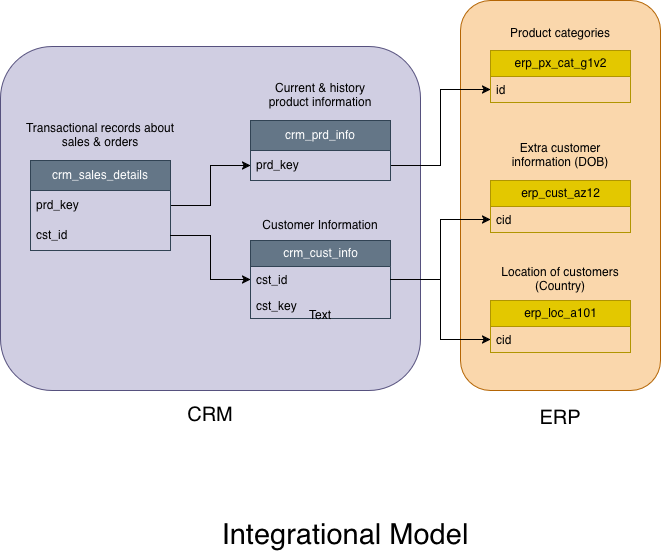

The diagram above was exported from draw.io. Its source (the exported page's mxGraphModel, read from the mxfile embedded in the PNG):
<mxGraphModel dx="908" dy="623" grid="1" gridSize="10" guides="1" tooltips="1" connect="1" arrows="1" fold="1" page="1" pageScale="1" pageWidth="1100" pageHeight="1700" math="0" shadow="0">
  <root>
    <mxCell id="0" />
    <mxCell id="1" parent="0" />
    <mxCell id="L9RX2zGFwaPB95Dd80JY-67" parent="1" style="rounded=1;whiteSpace=wrap;html=1;fillColor=#fad7ac;strokeColor=#b46504;" value="" vertex="1">
      <mxGeometry height="390" width="200" x="610" y="10" as="geometry" />
    </mxCell>
    <mxCell id="L9RX2zGFwaPB95Dd80JY-66" parent="1" style="rounded=1;whiteSpace=wrap;html=1;fillColor=#d0cee2;strokeColor=#56517e;" value="" vertex="1">
      <mxGeometry height="344" width="420" x="150" y="56" as="geometry" />
    </mxCell>
    <mxCell id="L9RX2zGFwaPB95Dd80JY-58" edge="1" parent="1" source="L9RX2zGFwaPB95Dd80JY-1" style="edgeStyle=orthogonalEdgeStyle;rounded=0;orthogonalLoop=1;jettySize=auto;html=1;exitX=1;exitY=0.75;exitDx=0;exitDy=0;entryX=0;entryY=0.5;entryDx=0;entryDy=0;" target="L9RX2zGFwaPB95Dd80JY-54">
      <mxGeometry relative="1" as="geometry" />
    </mxCell>
    <mxCell id="L9RX2zGFwaPB95Dd80JY-1" parent="1" style="swimlane;fontStyle=0;childLayout=stackLayout;horizontal=1;startSize=30;horizontalStack=0;resizeParent=1;resizeParentMax=0;resizeLast=0;collapsible=1;marginBottom=0;whiteSpace=wrap;html=1;fillColor=#647687;fontColor=#ffffff;strokeColor=#314354;" value="crm_prd_info" vertex="1">
      <mxGeometry height="60" width="140" x="400" y="130" as="geometry" />
    </mxCell>
    <mxCell id="L9RX2zGFwaPB95Dd80JY-2" parent="L9RX2zGFwaPB95Dd80JY-1" style="text;strokeColor=none;fillColor=none;align=left;verticalAlign=middle;spacingLeft=4;spacingRight=4;overflow=hidden;points=[[0,0.5],[1,0.5]];portConstraint=eastwest;rotatable=0;whiteSpace=wrap;html=1;" value="prd_key" vertex="1">
      <mxGeometry height="30" width="140" y="30" as="geometry" />
    </mxCell>
    <mxCell id="L9RX2zGFwaPB95Dd80JY-18" edge="1" parent="1" source="L9RX2zGFwaPB95Dd80JY-9" style="edgeStyle=orthogonalEdgeStyle;rounded=0;orthogonalLoop=1;jettySize=auto;html=1;exitX=1;exitY=0.5;exitDx=0;exitDy=0;entryX=0;entryY=0.5;entryDx=0;entryDy=0;" target="L9RX2zGFwaPB95Dd80JY-2">
      <mxGeometry relative="1" as="geometry" />
    </mxCell>
    <mxCell id="L9RX2zGFwaPB95Dd80JY-9" parent="1" style="swimlane;fontStyle=0;childLayout=stackLayout;horizontal=1;startSize=30;horizontalStack=0;resizeParent=1;resizeParentMax=0;resizeLast=0;collapsible=1;marginBottom=0;whiteSpace=wrap;html=1;fillColor=#647687;fontColor=#ffffff;strokeColor=#314354;" value="crm_sales_details" vertex="1">
      <mxGeometry height="90" width="140" x="180" y="170" as="geometry" />
    </mxCell>
    <mxCell id="L9RX2zGFwaPB95Dd80JY-10" parent="L9RX2zGFwaPB95Dd80JY-9" style="text;strokeColor=none;fillColor=none;align=left;verticalAlign=middle;spacingLeft=4;spacingRight=4;overflow=hidden;points=[[0,0.5],[1,0.5]];portConstraint=eastwest;rotatable=0;whiteSpace=wrap;html=1;" value="prd_key" vertex="1">
      <mxGeometry height="30" width="140" y="30" as="geometry" />
    </mxCell>
    <mxCell id="L9RX2zGFwaPB95Dd80JY-11" parent="L9RX2zGFwaPB95Dd80JY-9" style="text;strokeColor=none;fillColor=none;align=left;verticalAlign=middle;spacingLeft=4;spacingRight=4;overflow=hidden;points=[[0,0.5],[1,0.5]];portConstraint=eastwest;rotatable=0;whiteSpace=wrap;html=1;" value="cst_id" vertex="1">
      <mxGeometry height="30" width="140" y="60" as="geometry" />
    </mxCell>
    <mxCell id="L9RX2zGFwaPB95Dd80JY-31" parent="1" style="swimlane;fontStyle=0;childLayout=stackLayout;horizontal=1;startSize=26;fillColor=#e3c800;horizontalStack=0;resizeParent=1;resizeParentMax=0;resizeLast=0;collapsible=1;marginBottom=0;html=1;fontColor=#000000;strokeColor=#B09500;" value="erp_cust_az12" vertex="1">
      <mxGeometry height="52" width="140" x="640" y="190" as="geometry" />
    </mxCell>
    <mxCell id="L9RX2zGFwaPB95Dd80JY-32" parent="L9RX2zGFwaPB95Dd80JY-31" style="text;strokeColor=none;fillColor=none;align=left;verticalAlign=top;spacingLeft=4;spacingRight=4;overflow=hidden;rotatable=0;points=[[0,0.5],[1,0.5]];portConstraint=eastwest;whiteSpace=wrap;html=1;" value="&lt;div&gt;cid&lt;/div&gt;&lt;div&gt;&lt;br&gt;&lt;/div&gt;" vertex="1">
      <mxGeometry height="26" width="140" y="26" as="geometry" />
    </mxCell>
    <mxCell id="L9RX2zGFwaPB95Dd80JY-49" edge="1" parent="1" source="L9RX2zGFwaPB95Dd80JY-36" style="edgeStyle=orthogonalEdgeStyle;rounded=0;orthogonalLoop=1;jettySize=auto;html=1;entryX=0;entryY=0.5;entryDx=0;entryDy=0;exitX=1;exitY=0.5;exitDx=0;exitDy=0;" target="L9RX2zGFwaPB95Dd80JY-32">
      <mxGeometry relative="1" as="geometry">
        <mxPoint x="590" y="180" as="sourcePoint" />
      </mxGeometry>
    </mxCell>
    <mxCell id="L9RX2zGFwaPB95Dd80JY-35" parent="1" style="swimlane;fontStyle=0;childLayout=stackLayout;horizontal=1;startSize=26;fillColor=#647687;horizontalStack=0;resizeParent=1;resizeParentMax=0;resizeLast=0;collapsible=1;marginBottom=0;html=1;fontColor=#ffffff;strokeColor=#314354;" value="crm_cust_info" vertex="1">
      <mxGeometry height="78" width="140" x="400" y="250" as="geometry" />
    </mxCell>
    <mxCell id="L9RX2zGFwaPB95Dd80JY-36" parent="L9RX2zGFwaPB95Dd80JY-35" style="text;strokeColor=none;fillColor=none;align=left;verticalAlign=top;spacingLeft=4;spacingRight=4;overflow=hidden;rotatable=0;points=[[0,0.5],[1,0.5]];portConstraint=eastwest;whiteSpace=wrap;html=1;" value="cst_id" vertex="1">
      <mxGeometry height="26" width="140" y="26" as="geometry" />
    </mxCell>
    <mxCell id="L9RX2zGFwaPB95Dd80JY-37" parent="L9RX2zGFwaPB95Dd80JY-35" style="text;strokeColor=none;fillColor=none;align=left;verticalAlign=top;spacingLeft=4;spacingRight=4;overflow=hidden;rotatable=0;points=[[0,0.5],[1,0.5]];portConstraint=eastwest;whiteSpace=wrap;html=1;" value="&lt;div&gt;cst_key&lt;/div&gt;&lt;div&gt;&lt;br&gt;&lt;/div&gt;" vertex="1">
      <mxGeometry height="26" width="140" y="52" as="geometry" />
    </mxCell>
    <mxCell id="L9RX2zGFwaPB95Dd80JY-42" edge="1" parent="1" source="L9RX2zGFwaPB95Dd80JY-11" style="edgeStyle=orthogonalEdgeStyle;rounded=0;orthogonalLoop=1;jettySize=auto;html=1;exitX=1;exitY=0.5;exitDx=0;exitDy=0;entryX=0;entryY=0.5;entryDx=0;entryDy=0;" target="L9RX2zGFwaPB95Dd80JY-36">
      <mxGeometry relative="1" as="geometry" />
    </mxCell>
    <mxCell id="L9RX2zGFwaPB95Dd80JY-44" parent="1" style="swimlane;fontStyle=0;childLayout=stackLayout;horizontal=1;startSize=26;fillColor=#e3c800;horizontalStack=0;resizeParent=1;resizeParentMax=0;resizeLast=0;collapsible=1;marginBottom=0;html=1;fontColor=#000000;strokeColor=#B09500;" value="erp_loc_a101" vertex="1">
      <mxGeometry height="52" width="140" x="640" y="310" as="geometry" />
    </mxCell>
    <mxCell id="L9RX2zGFwaPB95Dd80JY-45" parent="L9RX2zGFwaPB95Dd80JY-44" style="text;strokeColor=none;fillColor=none;align=left;verticalAlign=top;spacingLeft=4;spacingRight=4;overflow=hidden;rotatable=0;points=[[0,0.5],[1,0.5]];portConstraint=eastwest;whiteSpace=wrap;html=1;" value="&lt;div&gt;cid&lt;/div&gt;&lt;div&gt;&lt;br&gt;&lt;/div&gt;" vertex="1">
      <mxGeometry height="26" width="140" y="26" as="geometry" />
    </mxCell>
    <mxCell id="L9RX2zGFwaPB95Dd80JY-51" edge="1" parent="1" source="L9RX2zGFwaPB95Dd80JY-36" style="edgeStyle=orthogonalEdgeStyle;rounded=0;orthogonalLoop=1;jettySize=auto;html=1;exitX=1;exitY=0.5;exitDx=0;exitDy=0;entryX=0;entryY=0.5;entryDx=0;entryDy=0;" target="L9RX2zGFwaPB95Dd80JY-45">
      <mxGeometry relative="1" as="geometry" />
    </mxCell>
    <mxCell id="L9RX2zGFwaPB95Dd80JY-53" parent="1" style="swimlane;fontStyle=0;childLayout=stackLayout;horizontal=1;startSize=26;fillColor=#e3c800;horizontalStack=0;resizeParent=1;resizeParentMax=0;resizeLast=0;collapsible=1;marginBottom=0;html=1;fontColor=#000000;strokeColor=#B09500;" value="erp_px_cat_g1v2" vertex="1">
      <mxGeometry height="52" width="140" x="640" y="60" as="geometry" />
    </mxCell>
    <mxCell id="L9RX2zGFwaPB95Dd80JY-54" parent="L9RX2zGFwaPB95Dd80JY-53" style="text;strokeColor=none;fillColor=none;align=left;verticalAlign=top;spacingLeft=4;spacingRight=4;overflow=hidden;rotatable=0;points=[[0,0.5],[1,0.5]];portConstraint=eastwest;whiteSpace=wrap;html=1;" value="id" vertex="1">
      <mxGeometry height="26" width="140" y="26" as="geometry" />
    </mxCell>
    <mxCell id="L9RX2zGFwaPB95Dd80JY-59" parent="1" style="text;html=1;whiteSpace=wrap;strokeColor=none;fillColor=none;align=center;verticalAlign=middle;rounded=0;" value="Transactional records about sales &amp;amp; orders" vertex="1">
      <mxGeometry height="30" width="180" x="160" y="130" as="geometry" />
    </mxCell>
    <mxCell id="L9RX2zGFwaPB95Dd80JY-60" parent="1" style="text;html=1;whiteSpace=wrap;strokeColor=none;fillColor=none;align=center;verticalAlign=middle;rounded=0;" value="Current &amp;amp; history product information" vertex="1">
      <mxGeometry height="30" width="120" x="410" y="90" as="geometry" />
    </mxCell>
    <mxCell id="L9RX2zGFwaPB95Dd80JY-61" parent="1" style="text;html=1;whiteSpace=wrap;strokeColor=none;fillColor=none;align=center;verticalAlign=middle;rounded=0;" value="Customer Information" vertex="1">
      <mxGeometry height="30" width="130" x="405" y="220" as="geometry" />
    </mxCell>
    <mxCell id="L9RX2zGFwaPB95Dd80JY-62" parent="1" style="text;html=1;whiteSpace=wrap;strokeColor=none;fillColor=none;align=center;verticalAlign=middle;rounded=0;" value="&lt;div&gt;Product categories&lt;/div&gt;&lt;div&gt;&lt;br&gt;&lt;/div&gt;" vertex="1">
      <mxGeometry height="20" width="140" x="640" y="40" as="geometry" />
    </mxCell>
    <mxCell id="L9RX2zGFwaPB95Dd80JY-63" parent="1" style="text;html=1;whiteSpace=wrap;strokeColor=none;fillColor=none;align=center;verticalAlign=middle;rounded=0;" value="Extra customer information (DOB)" vertex="1">
      <mxGeometry height="30" width="140" x="640" y="150" as="geometry" />
    </mxCell>
    <mxCell id="L9RX2zGFwaPB95Dd80JY-64" parent="1" style="text;html=1;whiteSpace=wrap;strokeColor=none;fillColor=none;align=center;verticalAlign=middle;rounded=0;" value="Location of customers (Country)" vertex="1">
      <mxGeometry height="30" width="130" x="645" y="274" as="geometry" />
    </mxCell>
    <mxCell id="L9RX2zGFwaPB95Dd80JY-65" parent="1" style="text;html=1;whiteSpace=wrap;strokeColor=none;fillColor=none;align=center;verticalAlign=middle;rounded=0;" value="&lt;font style=&quot;font-size: 29px;&quot;&gt;Integrational Model&lt;/font&gt;" vertex="1">
      <mxGeometry height="30" width="290" x="350" y="530" as="geometry" />
    </mxCell>
    <mxCell id="L9RX2zGFwaPB95Dd80JY-68" parent="1" style="text;html=1;whiteSpace=wrap;strokeColor=none;fillColor=none;align=center;verticalAlign=middle;rounded=0;" value="&lt;font style=&quot;font-size: 20px;&quot;&gt;CRM&lt;/font&gt;" vertex="1">
      <mxGeometry height="30" width="60" x="330" y="410" as="geometry" />
    </mxCell>
    <mxCell id="L9RX2zGFwaPB95Dd80JY-69" parent="1" style="text;html=1;whiteSpace=wrap;strokeColor=none;fillColor=none;align=center;verticalAlign=middle;rounded=0;" value="Text" vertex="1">
      <mxGeometry height="30" width="60" x="440" y="310" as="geometry" />
    </mxCell>
    <mxCell id="L9RX2zGFwaPB95Dd80JY-70" parent="1" style="text;html=1;whiteSpace=wrap;strokeColor=none;fillColor=none;align=center;verticalAlign=middle;rounded=0;" value="&lt;div&gt;&lt;font style=&quot;font-size: 20px;&quot;&gt;ERP&lt;/font&gt;&lt;/div&gt;&lt;div&gt;&lt;br&gt;&lt;/div&gt;" vertex="1">
      <mxGeometry height="30" width="60" x="680" y="420" as="geometry" />
    </mxCell>
  </root>
</mxGraphModel>